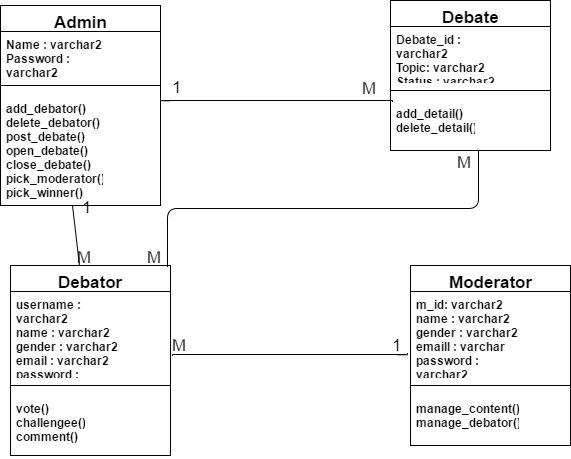

The diagram above was exported from draw.io. Its source (the exported page's mxGraphModel, read from the mxfile embedded in the PNG):
<mxGraphModel dx="1042" dy="554" grid="1" gridSize="10" guides="1" tooltips="1" connect="1" arrows="1" fold="1" page="1" pageScale="1" pageWidth="850" pageHeight="1100" background="#ffffff" math="0" shadow="0">
  <root>
    <mxCell id="0" />
    <mxCell id="1" parent="0" />
    <mxCell id="2" value="Admin&lt;div&gt;&lt;br&gt;&lt;/div&gt;" style="swimlane;html=1;fontStyle=1;align=center;verticalAlign=top;childLayout=stackLayout;horizontal=1;startSize=26;horizontalStack=0;resizeParent=1;resizeLast=0;collapsible=1;marginBottom=0;swimlaneFillColor=#ffffff;fontSize=17;" parent="1" vertex="1">
      <mxGeometry x="110" y="50" width="160" height="200" as="geometry">
        <mxRectangle x="110" y="50" width="80" height="50" as="alternateBounds" />
      </mxGeometry>
    </mxCell>
    <mxCell id="3" value="&lt;b&gt;Name : varchar2&lt;/b&gt;&lt;div&gt;&lt;b&gt;Password : varchar2&lt;/b&gt;&lt;/div&gt;" style="text;html=1;strokeColor=none;fillColor=none;align=left;verticalAlign=top;spacingLeft=4;spacingRight=4;whiteSpace=wrap;overflow=hidden;rotatable=0;points=[[0,0.5],[1,0.5]];portConstraint=eastwest;" parent="2" vertex="1">
      <mxGeometry y="26" width="160" height="44" as="geometry" />
    </mxCell>
    <mxCell id="4" value="" style="line;html=1;strokeWidth=1;fillColor=none;align=left;verticalAlign=middle;spacingTop=-1;spacingLeft=3;spacingRight=3;rotatable=0;labelPosition=right;points=[];portConstraint=eastwest;" parent="2" vertex="1">
      <mxGeometry y="70" width="160" height="20" as="geometry" />
    </mxCell>
    <mxCell id="5" value="&lt;b&gt;add_debator()&lt;/b&gt;&lt;div&gt;&lt;b&gt;delete_debator()&lt;/b&gt;&lt;/div&gt;&lt;div&gt;&lt;b&gt;post_debate()&lt;/b&gt;&lt;/div&gt;&lt;div&gt;&lt;b&gt;open_debate()&lt;/b&gt;&lt;/div&gt;&lt;div&gt;&lt;b&gt;close_debate()&lt;/b&gt;&lt;/div&gt;&lt;div&gt;&lt;b&gt;pick_moderator()&lt;/b&gt;&lt;/div&gt;&lt;div&gt;&lt;b&gt;pick_winner()&lt;/b&gt;&lt;/div&gt;" style="text;html=1;strokeColor=none;fillColor=none;align=left;verticalAlign=top;spacingLeft=4;spacingRight=4;whiteSpace=wrap;overflow=hidden;rotatable=0;points=[[0,0.5],[1,0.5]];portConstraint=eastwest;" parent="2" vertex="1">
      <mxGeometry y="90" width="160" height="110" as="geometry" />
    </mxCell>
    <mxCell id="6" value="&lt;div&gt;Debate&lt;/div&gt;" style="swimlane;html=1;fontStyle=1;align=center;verticalAlign=top;childLayout=stackLayout;horizontal=1;startSize=26;horizontalStack=0;resizeParent=1;resizeLast=0;collapsible=1;marginBottom=0;swimlaneFillColor=#ffffff;fontSize=17;" parent="1" vertex="1">
      <mxGeometry x="500" y="45" width="160" height="150" as="geometry">
        <mxRectangle x="110" y="50" width="80" height="50" as="alternateBounds" />
      </mxGeometry>
    </mxCell>
    <mxCell id="7" value="&lt;b&gt;Debate_id : varchar2&lt;/b&gt;&lt;div&gt;&lt;b&gt;Topic: varchar2&lt;/b&gt;&lt;/div&gt;&lt;div&gt;&lt;b&gt;Status : varchar2&lt;/b&gt;&lt;/div&gt;" style="text;html=1;strokeColor=none;fillColor=none;align=left;verticalAlign=top;spacingLeft=4;spacingRight=4;whiteSpace=wrap;overflow=hidden;rotatable=0;points=[[0,0.5],[1,0.5]];portConstraint=eastwest;" parent="6" vertex="1">
      <mxGeometry y="26" width="160" height="54" as="geometry" />
    </mxCell>
    <mxCell id="8" value="" style="line;html=1;strokeWidth=1;fillColor=none;align=left;verticalAlign=middle;spacingTop=-1;spacingLeft=3;spacingRight=3;rotatable=0;labelPosition=right;points=[];portConstraint=eastwest;" parent="6" vertex="1">
      <mxGeometry y="80" width="160" height="20" as="geometry" />
    </mxCell>
    <mxCell id="9" value="&lt;b&gt;add_detail()&lt;/b&gt;&lt;div&gt;&lt;b&gt;delete_detail()&lt;/b&gt;&lt;/div&gt;" style="text;html=1;strokeColor=none;fillColor=none;align=left;verticalAlign=top;spacingLeft=4;spacingRight=4;whiteSpace=wrap;overflow=hidden;rotatable=0;points=[[0,0.5],[1,0.5]];portConstraint=eastwest;" parent="6" vertex="1">
      <mxGeometry y="100" width="160" height="50" as="geometry" />
    </mxCell>
    <mxCell id="10" value="&lt;div&gt;Debator&lt;/div&gt;" style="swimlane;html=1;fontStyle=1;align=center;verticalAlign=top;childLayout=stackLayout;horizontal=1;startSize=26;horizontalStack=0;resizeParent=1;resizeLast=0;collapsible=1;marginBottom=0;swimlaneFillColor=#ffffff;fontSize=17;" parent="1" vertex="1">
      <mxGeometry x="120" y="310" width="160" height="190" as="geometry">
        <mxRectangle x="110" y="50" width="80" height="50" as="alternateBounds" />
      </mxGeometry>
    </mxCell>
    <mxCell id="11" value="&lt;b&gt;username : varchar2&lt;/b&gt;&lt;div&gt;&lt;b&gt;name : varchar2&lt;/b&gt;&lt;/div&gt;&lt;div&gt;&lt;b&gt;gender : varchar2&lt;/b&gt;&lt;/div&gt;&lt;div&gt;&lt;b&gt;email : varchar2&lt;/b&gt;&lt;/div&gt;&lt;div&gt;&lt;b&gt;password : varchar2&lt;/b&gt;&lt;/div&gt;" style="text;html=1;strokeColor=none;fillColor=none;align=left;verticalAlign=top;spacingLeft=4;spacingRight=4;whiteSpace=wrap;overflow=hidden;rotatable=0;points=[[0,0.5],[1,0.5]];portConstraint=eastwest;" parent="10" vertex="1">
      <mxGeometry y="26" width="160" height="84" as="geometry" />
    </mxCell>
    <mxCell id="12" value="" style="line;html=1;strokeWidth=1;fillColor=none;align=left;verticalAlign=middle;spacingTop=-1;spacingLeft=3;spacingRight=3;rotatable=0;labelPosition=right;points=[];portConstraint=eastwest;" parent="10" vertex="1">
      <mxGeometry y="110" width="160" height="20" as="geometry" />
    </mxCell>
    <mxCell id="13" value="&lt;b&gt;vote()&lt;/b&gt;&lt;div&gt;&lt;b&gt;challengee()&lt;/b&gt;&lt;/div&gt;&lt;div&gt;&lt;b&gt;comment()&lt;/b&gt;&lt;/div&gt;" style="text;html=1;strokeColor=none;fillColor=none;align=left;verticalAlign=top;spacingLeft=4;spacingRight=4;whiteSpace=wrap;overflow=hidden;rotatable=0;points=[[0,0.5],[1,0.5]];portConstraint=eastwest;" parent="10" vertex="1">
      <mxGeometry y="130" width="160" height="60" as="geometry" />
    </mxCell>
    <mxCell id="14" value="&lt;div&gt;Moderator&lt;/div&gt;" style="swimlane;html=1;fontStyle=1;align=center;verticalAlign=top;childLayout=stackLayout;horizontal=1;startSize=26;horizontalStack=0;resizeParent=1;resizeLast=0;collapsible=1;marginBottom=0;swimlaneFillColor=#ffffff;fontSize=17;" parent="1" vertex="1">
      <mxGeometry x="520" y="310" width="160" height="180" as="geometry">
        <mxRectangle x="110" y="50" width="80" height="50" as="alternateBounds" />
      </mxGeometry>
    </mxCell>
    <mxCell id="15" value="&lt;b&gt;m_id: varchar2&lt;/b&gt;&lt;div&gt;&lt;b&gt;name : varchar2&lt;/b&gt;&lt;/div&gt;&lt;div&gt;&lt;b&gt;gender : varchar2&lt;/b&gt;&lt;/div&gt;&lt;div&gt;&lt;b&gt;emaill : varchar&lt;/b&gt;&lt;/div&gt;&lt;div&gt;&lt;b&gt;password : varchar2&lt;/b&gt;&lt;/div&gt;" style="text;html=1;strokeColor=none;fillColor=none;align=left;verticalAlign=top;spacingLeft=4;spacingRight=4;whiteSpace=wrap;overflow=hidden;rotatable=0;points=[[0,0.5],[1,0.5]];portConstraint=eastwest;" parent="14" vertex="1">
      <mxGeometry y="26" width="160" height="84" as="geometry" />
    </mxCell>
    <mxCell id="16" value="" style="line;html=1;strokeWidth=1;fillColor=none;align=left;verticalAlign=middle;spacingTop=-1;spacingLeft=3;spacingRight=3;rotatable=0;labelPosition=right;points=[];portConstraint=eastwest;" parent="14" vertex="1">
      <mxGeometry y="110" width="160" height="20" as="geometry" />
    </mxCell>
    <mxCell id="17" value="&lt;b&gt;manage_content()&lt;/b&gt;&lt;div&gt;&lt;b&gt;manage_debator()&lt;/b&gt;&lt;/div&gt;" style="text;html=1;strokeColor=none;fillColor=none;align=left;verticalAlign=top;spacingLeft=4;spacingRight=4;whiteSpace=wrap;overflow=hidden;rotatable=0;points=[[0,0.5],[1,0.5]];portConstraint=eastwest;" parent="14" vertex="1">
      <mxGeometry y="130" width="160" height="50" as="geometry" />
    </mxCell>
    <mxCell id="19" value="" style="edgeStyle=elbowEdgeStyle;html=1;endArrow=none;elbow=vertical;fontSize=17;entryX=-0.016;entryY=0.736;entryPerimeter=0;exitX=1.015;exitY=0.76;exitPerimeter=0;" parent="1" source="11" target="15" edge="1">
      <mxGeometry width="160" relative="1" as="geometry">
        <mxPoint x="300" y="398" as="sourcePoint" />
        <mxPoint x="440" y="400" as="targetPoint" />
      </mxGeometry>
    </mxCell>
    <mxCell id="20" value="" style="edgeStyle=elbowEdgeStyle;html=1;endArrow=none;elbow=vertical;fontSize=17;entryX=0.01;entryY=0.026;entryPerimeter=0;" parent="1" target="9" edge="1">
      <mxGeometry width="160" relative="1" as="geometry">
        <mxPoint x="270" y="144" as="sourcePoint" />
        <mxPoint x="470" y="140" as="targetPoint" />
      </mxGeometry>
    </mxCell>
    <mxCell id="22" value="" style="edgeStyle=elbowEdgeStyle;html=1;endArrow=none;elbow=vertical;fontSize=17;exitX=0.979;exitY=0.007;exitPerimeter=0;entryX=0.547;entryY=1.008;entryPerimeter=0;" parent="1" source="10" target="9" edge="1">
      <mxGeometry width="100" height="75" relative="1" as="geometry">
        <mxPoint x="410" y="315" as="sourcePoint" />
        <mxPoint x="510" y="240" as="targetPoint" />
      </mxGeometry>
    </mxCell>
    <mxCell id="23" value="1" style="text;html=1;resizable=0;points=[];autosize=1;align=left;verticalAlign=top;spacingTop=-4;fontSize=17;" parent="1" vertex="1">
      <mxGeometry x="280" y="120" width="30" height="20" as="geometry" />
    </mxCell>
    <mxCell id="24" value="M" style="text;html=1;resizable=0;points=[];autosize=1;align=left;verticalAlign=top;spacingTop=-4;fontSize=17;" parent="1" vertex="1">
      <mxGeometry x="470" y="121" width="30" height="20" as="geometry" />
    </mxCell>
    <mxCell id="25" value="1" style="text;html=1;resizable=0;points=[];autosize=1;align=left;verticalAlign=top;spacingTop=-4;fontSize=17;" parent="1" vertex="1">
      <mxGeometry x="190" y="240" width="30" height="20" as="geometry" />
    </mxCell>
    <mxCell id="26" value="M" style="text;html=1;resizable=0;points=[];autosize=1;align=left;verticalAlign=top;spacingTop=-4;fontSize=17;" parent="1" vertex="1">
      <mxGeometry x="185" y="290" width="30" height="20" as="geometry" />
    </mxCell>
    <mxCell id="27" value="M" style="text;html=1;resizable=0;points=[];autosize=1;align=left;verticalAlign=top;spacingTop=-4;fontSize=17;" parent="1" vertex="1">
      <mxGeometry x="255" y="290" width="30" height="20" as="geometry" />
    </mxCell>
    <mxCell id="28" value="M" style="text;html=1;resizable=0;points=[];autosize=1;align=left;verticalAlign=top;spacingTop=-4;fontSize=17;" parent="1" vertex="1">
      <mxGeometry x="280" y="378" width="30" height="20" as="geometry" />
    </mxCell>
    <mxCell id="29" value="M" style="text;html=1;resizable=0;points=[];autosize=1;align=left;verticalAlign=top;spacingTop=-4;fontSize=17;" parent="1" vertex="1">
      <mxGeometry x="565" y="195" width="30" height="20" as="geometry" />
    </mxCell>
    <mxCell id="30" value="1" style="text;html=1;resizable=0;points=[];autosize=1;align=left;verticalAlign=top;spacingTop=-4;fontSize=17;" parent="1" vertex="1">
      <mxGeometry x="500" y="378" width="30" height="20" as="geometry" />
    </mxCell>
    <mxCell id="33" value="" style="endArrow=none;html=1;fontSize=17;entryX=0.453;entryY=0.996;entryPerimeter=0;" edge="1" parent="1" source="10" target="5">
      <mxGeometry width="50" height="50" relative="1" as="geometry">
        <mxPoint x="130" y="310" as="sourcePoint" />
        <mxPoint x="180" y="260" as="targetPoint" />
      </mxGeometry>
    </mxCell>
  </root>
</mxGraphModel>